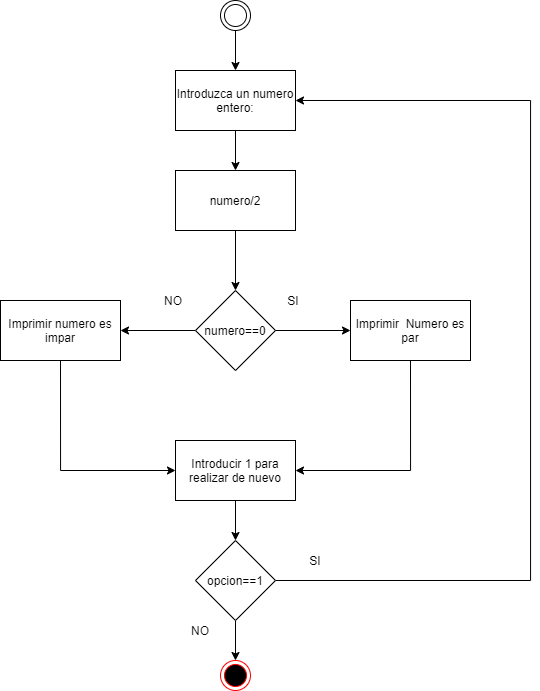

The diagram above was exported from draw.io. Its source (the exported page's mxGraphModel, read from the mxfile embedded in the PNG):
<mxGraphModel dx="541" dy="956" grid="1" gridSize="10" guides="1" tooltips="1" connect="1" arrows="1" fold="1" page="1" pageScale="1" pageWidth="827" pageHeight="1169" math="0" shadow="0">
  <root>
    <mxCell id="WIyWlLk6GJQsqaUBKTNV-0" />
    <mxCell id="WIyWlLk6GJQsqaUBKTNV-1" parent="WIyWlLk6GJQsqaUBKTNV-0" />
    <mxCell id="iXVWl0000OHICkHjcafD-0" value="" style="ellipse;html=1;shape=endState;fillColor=#000000;strokeColor=#ff0000;" vertex="1" parent="WIyWlLk6GJQsqaUBKTNV-1">
      <mxGeometry x="400" y="830" width="30" height="30" as="geometry" />
    </mxCell>
    <mxCell id="iXVWl0000OHICkHjcafD-3" value="" style="edgeStyle=orthogonalEdgeStyle;rounded=0;orthogonalLoop=1;jettySize=auto;html=1;" edge="1" parent="WIyWlLk6GJQsqaUBKTNV-1" source="iXVWl0000OHICkHjcafD-1" target="iXVWl0000OHICkHjcafD-2">
      <mxGeometry relative="1" as="geometry" />
    </mxCell>
    <mxCell id="iXVWl0000OHICkHjcafD-1" value="" style="ellipse;shape=doubleEllipse;html=1;dashed=0;whitespace=wrap;aspect=fixed;" vertex="1" parent="WIyWlLk6GJQsqaUBKTNV-1">
      <mxGeometry x="400" y="170" width="30" height="30" as="geometry" />
    </mxCell>
    <mxCell id="iXVWl0000OHICkHjcafD-22" value="" style="edgeStyle=orthogonalEdgeStyle;rounded=0;orthogonalLoop=1;jettySize=auto;html=1;" edge="1" parent="WIyWlLk6GJQsqaUBKTNV-1" source="iXVWl0000OHICkHjcafD-2" target="iXVWl0000OHICkHjcafD-21">
      <mxGeometry relative="1" as="geometry" />
    </mxCell>
    <mxCell id="iXVWl0000OHICkHjcafD-2" value="Introduzca un numero entero:" style="rounded=0;whiteSpace=wrap;html=1;" vertex="1" parent="WIyWlLk6GJQsqaUBKTNV-1">
      <mxGeometry x="355" y="240" width="120" height="60" as="geometry" />
    </mxCell>
    <mxCell id="iXVWl0000OHICkHjcafD-23" style="edgeStyle=orthogonalEdgeStyle;rounded=0;orthogonalLoop=1;jettySize=auto;html=1;" edge="1" parent="WIyWlLk6GJQsqaUBKTNV-1" source="iXVWl0000OHICkHjcafD-21" target="iXVWl0000OHICkHjcafD-8">
      <mxGeometry relative="1" as="geometry" />
    </mxCell>
    <mxCell id="iXVWl0000OHICkHjcafD-21" value="numero/2" style="rounded=0;whiteSpace=wrap;html=1;" vertex="1" parent="WIyWlLk6GJQsqaUBKTNV-1">
      <mxGeometry x="355" y="340" width="120" height="60" as="geometry" />
    </mxCell>
    <mxCell id="iXVWl0000OHICkHjcafD-10" value="" style="edgeStyle=orthogonalEdgeStyle;rounded=0;orthogonalLoop=1;jettySize=auto;html=1;entryX=0;entryY=0.5;entryDx=0;entryDy=0;" edge="1" parent="WIyWlLk6GJQsqaUBKTNV-1" source="iXVWl0000OHICkHjcafD-8" target="iXVWl0000OHICkHjcafD-11">
      <mxGeometry relative="1" as="geometry">
        <mxPoint x="534" y="499.9999999999998" as="targetPoint" />
      </mxGeometry>
    </mxCell>
    <mxCell id="iXVWl0000OHICkHjcafD-15" style="edgeStyle=orthogonalEdgeStyle;rounded=0;orthogonalLoop=1;jettySize=auto;html=1;" edge="1" parent="WIyWlLk6GJQsqaUBKTNV-1" source="iXVWl0000OHICkHjcafD-8" target="iXVWl0000OHICkHjcafD-14">
      <mxGeometry relative="1" as="geometry" />
    </mxCell>
    <mxCell id="iXVWl0000OHICkHjcafD-8" value="numero==0" style="rhombus;whiteSpace=wrap;html=1;" vertex="1" parent="WIyWlLk6GJQsqaUBKTNV-1">
      <mxGeometry x="375" y="460" width="80" height="80" as="geometry" />
    </mxCell>
    <mxCell id="iXVWl0000OHICkHjcafD-27" style="edgeStyle=orthogonalEdgeStyle;rounded=0;orthogonalLoop=1;jettySize=auto;html=1;exitX=0.5;exitY=1;exitDx=0;exitDy=0;entryX=1;entryY=0.5;entryDx=0;entryDy=0;" edge="1" parent="WIyWlLk6GJQsqaUBKTNV-1" source="iXVWl0000OHICkHjcafD-11" target="iXVWl0000OHICkHjcafD-29">
      <mxGeometry relative="1" as="geometry">
        <mxPoint x="520" y="685" as="targetPoint" />
      </mxGeometry>
    </mxCell>
    <mxCell id="iXVWl0000OHICkHjcafD-11" value="Imprimir&amp;nbsp; Numero es par" style="rounded=0;whiteSpace=wrap;html=1;" vertex="1" parent="WIyWlLk6GJQsqaUBKTNV-1">
      <mxGeometry x="530" y="470" width="120" height="60" as="geometry" />
    </mxCell>
    <mxCell id="iXVWl0000OHICkHjcafD-26" style="edgeStyle=orthogonalEdgeStyle;rounded=0;orthogonalLoop=1;jettySize=auto;html=1;exitX=0.5;exitY=1;exitDx=0;exitDy=0;entryX=0;entryY=0.5;entryDx=0;entryDy=0;" edge="1" parent="WIyWlLk6GJQsqaUBKTNV-1" source="iXVWl0000OHICkHjcafD-14" target="iXVWl0000OHICkHjcafD-29">
      <mxGeometry relative="1" as="geometry">
        <mxPoint x="310" y="670" as="targetPoint" />
      </mxGeometry>
    </mxCell>
    <mxCell id="iXVWl0000OHICkHjcafD-14" value="Imprimir numero es impar" style="rounded=0;whiteSpace=wrap;html=1;" vertex="1" parent="WIyWlLk6GJQsqaUBKTNV-1">
      <mxGeometry x="180" y="470" width="120" height="60" as="geometry" />
    </mxCell>
    <mxCell id="iXVWl0000OHICkHjcafD-16" value="SI" style="text;html=1;strokeColor=none;fillColor=none;align=center;verticalAlign=middle;whiteSpace=wrap;rounded=0;" vertex="1" parent="WIyWlLk6GJQsqaUBKTNV-1">
      <mxGeometry x="453" y="460" width="40" height="20" as="geometry" />
    </mxCell>
    <mxCell id="iXVWl0000OHICkHjcafD-17" value="NO" style="text;html=1;strokeColor=none;fillColor=none;align=center;verticalAlign=middle;whiteSpace=wrap;rounded=0;" vertex="1" parent="WIyWlLk6GJQsqaUBKTNV-1">
      <mxGeometry x="333" y="460" width="40" height="20" as="geometry" />
    </mxCell>
    <mxCell id="iXVWl0000OHICkHjcafD-32" value="" style="edgeStyle=orthogonalEdgeStyle;rounded=0;orthogonalLoop=1;jettySize=auto;html=1;" edge="1" parent="WIyWlLk6GJQsqaUBKTNV-1" source="iXVWl0000OHICkHjcafD-29" target="iXVWl0000OHICkHjcafD-31">
      <mxGeometry relative="1" as="geometry" />
    </mxCell>
    <mxCell id="iXVWl0000OHICkHjcafD-29" value="Introducir 1 para realizar de nuevo" style="rounded=0;whiteSpace=wrap;html=1;" vertex="1" parent="WIyWlLk6GJQsqaUBKTNV-1">
      <mxGeometry x="355" y="610" width="120" height="60" as="geometry" />
    </mxCell>
    <mxCell id="iXVWl0000OHICkHjcafD-35" style="edgeStyle=orthogonalEdgeStyle;rounded=0;orthogonalLoop=1;jettySize=auto;html=1;" edge="1" parent="WIyWlLk6GJQsqaUBKTNV-1" source="iXVWl0000OHICkHjcafD-31" target="iXVWl0000OHICkHjcafD-0">
      <mxGeometry relative="1" as="geometry" />
    </mxCell>
    <mxCell id="iXVWl0000OHICkHjcafD-37" style="edgeStyle=orthogonalEdgeStyle;rounded=0;orthogonalLoop=1;jettySize=auto;html=1;entryX=1;entryY=0.5;entryDx=0;entryDy=0;" edge="1" parent="WIyWlLk6GJQsqaUBKTNV-1" source="iXVWl0000OHICkHjcafD-31" target="iXVWl0000OHICkHjcafD-2">
      <mxGeometry relative="1" as="geometry">
        <Array as="points">
          <mxPoint x="710" y="750" />
          <mxPoint x="710" y="270" />
        </Array>
      </mxGeometry>
    </mxCell>
    <mxCell id="iXVWl0000OHICkHjcafD-31" value="opcion==1" style="rhombus;whiteSpace=wrap;html=1;" vertex="1" parent="WIyWlLk6GJQsqaUBKTNV-1">
      <mxGeometry x="375" y="710" width="80" height="80" as="geometry" />
    </mxCell>
    <mxCell id="iXVWl0000OHICkHjcafD-38" value="SI" style="text;html=1;strokeColor=none;fillColor=none;align=center;verticalAlign=middle;whiteSpace=wrap;rounded=0;" vertex="1" parent="WIyWlLk6GJQsqaUBKTNV-1">
      <mxGeometry x="475" y="720" width="40" height="20" as="geometry" />
    </mxCell>
    <mxCell id="iXVWl0000OHICkHjcafD-39" value="NO" style="text;html=1;strokeColor=none;fillColor=none;align=center;verticalAlign=middle;whiteSpace=wrap;rounded=0;" vertex="1" parent="WIyWlLk6GJQsqaUBKTNV-1">
      <mxGeometry x="360" y="790" width="40" height="20" as="geometry" />
    </mxCell>
  </root>
</mxGraphModel>